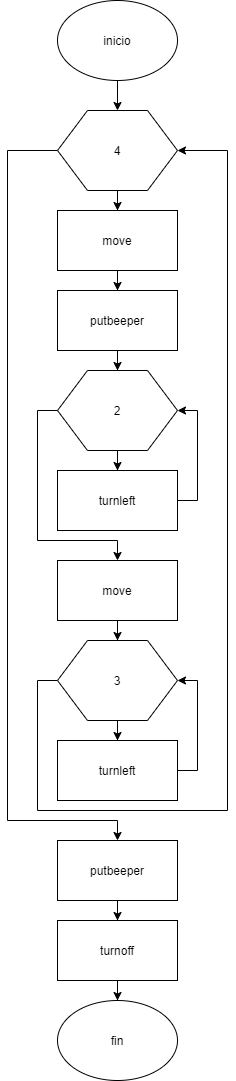

The diagram above was exported from draw.io. Its source (the exported page's mxGraphModel, read from the mxfile embedded in the PNG):
<mxGraphModel dx="868" dy="450" grid="1" gridSize="10" guides="1" tooltips="1" connect="1" arrows="1" fold="1" page="1" pageScale="1" pageWidth="827" pageHeight="1169" math="0" shadow="0">
  <root>
    <mxCell id="0" />
    <mxCell id="1" parent="0" />
    <mxCell id="X2MJBTiwiyVIne0B9oA0-2" style="edgeStyle=orthogonalEdgeStyle;rounded=0;orthogonalLoop=1;jettySize=auto;html=1;entryX=0.5;entryY=0;entryDx=0;entryDy=0;" edge="1" parent="1" source="bJ5BQ91atgIEAJhWIR-n-1" target="X2MJBTiwiyVIne0B9oA0-1">
      <mxGeometry relative="1" as="geometry" />
    </mxCell>
    <mxCell id="bJ5BQ91atgIEAJhWIR-n-1" value="inicio" style="ellipse;whiteSpace=wrap;html=1;" parent="1" vertex="1">
      <mxGeometry x="290" y="10" width="120" height="80" as="geometry" />
    </mxCell>
    <mxCell id="X2MJBTiwiyVIne0B9oA0-6" style="edgeStyle=orthogonalEdgeStyle;rounded=0;orthogonalLoop=1;jettySize=auto;html=1;entryX=0.5;entryY=0;entryDx=0;entryDy=0;" edge="1" parent="1" source="X2MJBTiwiyVIne0B9oA0-1" target="X2MJBTiwiyVIne0B9oA0-3">
      <mxGeometry relative="1" as="geometry" />
    </mxCell>
    <mxCell id="X2MJBTiwiyVIne0B9oA0-24" style="edgeStyle=orthogonalEdgeStyle;rounded=0;orthogonalLoop=1;jettySize=auto;html=1;exitX=0;exitY=0.5;exitDx=0;exitDy=0;entryX=0.5;entryY=0;entryDx=0;entryDy=0;" edge="1" parent="1" source="X2MJBTiwiyVIne0B9oA0-1" target="X2MJBTiwiyVIne0B9oA0-25">
      <mxGeometry relative="1" as="geometry">
        <mxPoint x="350" y="890" as="targetPoint" />
        <Array as="points">
          <mxPoint x="240" y="160" />
          <mxPoint x="240" y="830" />
          <mxPoint x="350" y="830" />
        </Array>
      </mxGeometry>
    </mxCell>
    <mxCell id="X2MJBTiwiyVIne0B9oA0-1" value="4" style="shape=hexagon;perimeter=hexagonPerimeter2;whiteSpace=wrap;html=1;" vertex="1" parent="1">
      <mxGeometry x="290" y="120" width="120" height="80" as="geometry" />
    </mxCell>
    <mxCell id="X2MJBTiwiyVIne0B9oA0-7" style="edgeStyle=orthogonalEdgeStyle;rounded=0;orthogonalLoop=1;jettySize=auto;html=1;entryX=0.5;entryY=0;entryDx=0;entryDy=0;" edge="1" parent="1" source="X2MJBTiwiyVIne0B9oA0-3" target="X2MJBTiwiyVIne0B9oA0-4">
      <mxGeometry relative="1" as="geometry" />
    </mxCell>
    <mxCell id="X2MJBTiwiyVIne0B9oA0-3" value="move" style="rounded=0;whiteSpace=wrap;html=1;" vertex="1" parent="1">
      <mxGeometry x="290" y="220" width="120" height="60" as="geometry" />
    </mxCell>
    <mxCell id="X2MJBTiwiyVIne0B9oA0-10" style="edgeStyle=orthogonalEdgeStyle;rounded=0;orthogonalLoop=1;jettySize=auto;html=1;entryX=0.5;entryY=0;entryDx=0;entryDy=0;" edge="1" parent="1" source="X2MJBTiwiyVIne0B9oA0-4" target="X2MJBTiwiyVIne0B9oA0-9">
      <mxGeometry relative="1" as="geometry" />
    </mxCell>
    <mxCell id="X2MJBTiwiyVIne0B9oA0-4" value="putbeeper" style="rounded=0;whiteSpace=wrap;html=1;" vertex="1" parent="1">
      <mxGeometry x="290" y="300" width="120" height="60" as="geometry" />
    </mxCell>
    <mxCell id="X2MJBTiwiyVIne0B9oA0-12" style="edgeStyle=orthogonalEdgeStyle;rounded=0;orthogonalLoop=1;jettySize=auto;html=1;entryX=0.5;entryY=0;entryDx=0;entryDy=0;" edge="1" parent="1" source="X2MJBTiwiyVIne0B9oA0-9" target="X2MJBTiwiyVIne0B9oA0-11">
      <mxGeometry relative="1" as="geometry" />
    </mxCell>
    <mxCell id="X2MJBTiwiyVIne0B9oA0-16" style="edgeStyle=orthogonalEdgeStyle;rounded=0;orthogonalLoop=1;jettySize=auto;html=1;entryX=0.5;entryY=0;entryDx=0;entryDy=0;" edge="1" parent="1" source="X2MJBTiwiyVIne0B9oA0-9" target="X2MJBTiwiyVIne0B9oA0-14">
      <mxGeometry relative="1" as="geometry">
        <mxPoint x="360" y="570" as="targetPoint" />
        <Array as="points">
          <mxPoint x="270" y="420" />
          <mxPoint x="270" y="550" />
          <mxPoint x="350" y="550" />
        </Array>
      </mxGeometry>
    </mxCell>
    <mxCell id="X2MJBTiwiyVIne0B9oA0-9" value="2" style="shape=hexagon;perimeter=hexagonPerimeter2;whiteSpace=wrap;html=1;" vertex="1" parent="1">
      <mxGeometry x="290" y="380" width="120" height="80" as="geometry" />
    </mxCell>
    <mxCell id="X2MJBTiwiyVIne0B9oA0-13" style="edgeStyle=orthogonalEdgeStyle;rounded=0;orthogonalLoop=1;jettySize=auto;html=1;entryX=1;entryY=0.5;entryDx=0;entryDy=0;" edge="1" parent="1" source="X2MJBTiwiyVIne0B9oA0-11" target="X2MJBTiwiyVIne0B9oA0-9">
      <mxGeometry relative="1" as="geometry">
        <mxPoint x="480" y="420" as="targetPoint" />
        <Array as="points">
          <mxPoint x="430" y="510" />
          <mxPoint x="430" y="420" />
        </Array>
      </mxGeometry>
    </mxCell>
    <mxCell id="X2MJBTiwiyVIne0B9oA0-11" value="turnleft" style="rounded=0;whiteSpace=wrap;html=1;" vertex="1" parent="1">
      <mxGeometry x="290" y="480" width="120" height="60" as="geometry" />
    </mxCell>
    <mxCell id="X2MJBTiwiyVIne0B9oA0-18" style="edgeStyle=orthogonalEdgeStyle;rounded=0;orthogonalLoop=1;jettySize=auto;html=1;" edge="1" parent="1" source="X2MJBTiwiyVIne0B9oA0-14" target="X2MJBTiwiyVIne0B9oA0-17">
      <mxGeometry relative="1" as="geometry" />
    </mxCell>
    <mxCell id="X2MJBTiwiyVIne0B9oA0-14" value="move" style="rounded=0;whiteSpace=wrap;html=1;" vertex="1" parent="1">
      <mxGeometry x="290" y="570" width="120" height="60" as="geometry" />
    </mxCell>
    <mxCell id="X2MJBTiwiyVIne0B9oA0-20" style="edgeStyle=orthogonalEdgeStyle;rounded=0;orthogonalLoop=1;jettySize=auto;html=1;" edge="1" parent="1" source="X2MJBTiwiyVIne0B9oA0-17" target="X2MJBTiwiyVIne0B9oA0-19">
      <mxGeometry relative="1" as="geometry" />
    </mxCell>
    <mxCell id="X2MJBTiwiyVIne0B9oA0-23" style="edgeStyle=orthogonalEdgeStyle;rounded=0;orthogonalLoop=1;jettySize=auto;html=1;exitX=0;exitY=0.5;exitDx=0;exitDy=0;entryX=1;entryY=0.5;entryDx=0;entryDy=0;" edge="1" parent="1" source="X2MJBTiwiyVIne0B9oA0-17" target="X2MJBTiwiyVIne0B9oA0-1">
      <mxGeometry relative="1" as="geometry">
        <mxPoint x="510" y="160" as="targetPoint" />
        <Array as="points">
          <mxPoint x="270" y="690" />
          <mxPoint x="270" y="820" />
          <mxPoint x="460" y="820" />
          <mxPoint x="460" y="160" />
        </Array>
      </mxGeometry>
    </mxCell>
    <mxCell id="X2MJBTiwiyVIne0B9oA0-17" value="3" style="shape=hexagon;perimeter=hexagonPerimeter2;whiteSpace=wrap;html=1;" vertex="1" parent="1">
      <mxGeometry x="290" y="650" width="120" height="80" as="geometry" />
    </mxCell>
    <mxCell id="X2MJBTiwiyVIne0B9oA0-21" style="edgeStyle=orthogonalEdgeStyle;rounded=0;orthogonalLoop=1;jettySize=auto;html=1;entryX=1;entryY=0.5;entryDx=0;entryDy=0;" edge="1" parent="1" source="X2MJBTiwiyVIne0B9oA0-19" target="X2MJBTiwiyVIne0B9oA0-17">
      <mxGeometry relative="1" as="geometry">
        <mxPoint x="480" y="690" as="targetPoint" />
        <Array as="points">
          <mxPoint x="430" y="780" />
          <mxPoint x="430" y="690" />
        </Array>
      </mxGeometry>
    </mxCell>
    <mxCell id="X2MJBTiwiyVIne0B9oA0-19" value="turnleft" style="rounded=0;whiteSpace=wrap;html=1;" vertex="1" parent="1">
      <mxGeometry x="290" y="750" width="120" height="60" as="geometry" />
    </mxCell>
    <mxCell id="X2MJBTiwiyVIne0B9oA0-28" style="edgeStyle=orthogonalEdgeStyle;rounded=0;orthogonalLoop=1;jettySize=auto;html=1;entryX=0.5;entryY=0;entryDx=0;entryDy=0;" edge="1" parent="1" source="X2MJBTiwiyVIne0B9oA0-25" target="X2MJBTiwiyVIne0B9oA0-27">
      <mxGeometry relative="1" as="geometry" />
    </mxCell>
    <mxCell id="X2MJBTiwiyVIne0B9oA0-25" value="putbeeper" style="rounded=0;whiteSpace=wrap;html=1;" vertex="1" parent="1">
      <mxGeometry x="290" y="850" width="120" height="60" as="geometry" />
    </mxCell>
    <mxCell id="X2MJBTiwiyVIne0B9oA0-30" style="edgeStyle=orthogonalEdgeStyle;rounded=0;orthogonalLoop=1;jettySize=auto;html=1;entryX=0.5;entryY=0;entryDx=0;entryDy=0;" edge="1" parent="1" source="X2MJBTiwiyVIne0B9oA0-27" target="X2MJBTiwiyVIne0B9oA0-29">
      <mxGeometry relative="1" as="geometry" />
    </mxCell>
    <mxCell id="X2MJBTiwiyVIne0B9oA0-27" value="turnoff" style="rounded=0;whiteSpace=wrap;html=1;" vertex="1" parent="1">
      <mxGeometry x="290" y="930" width="120" height="60" as="geometry" />
    </mxCell>
    <mxCell id="X2MJBTiwiyVIne0B9oA0-29" value="fin" style="ellipse;whiteSpace=wrap;html=1;" vertex="1" parent="1">
      <mxGeometry x="290" y="1010" width="120" height="80" as="geometry" />
    </mxCell>
  </root>
</mxGraphModel>